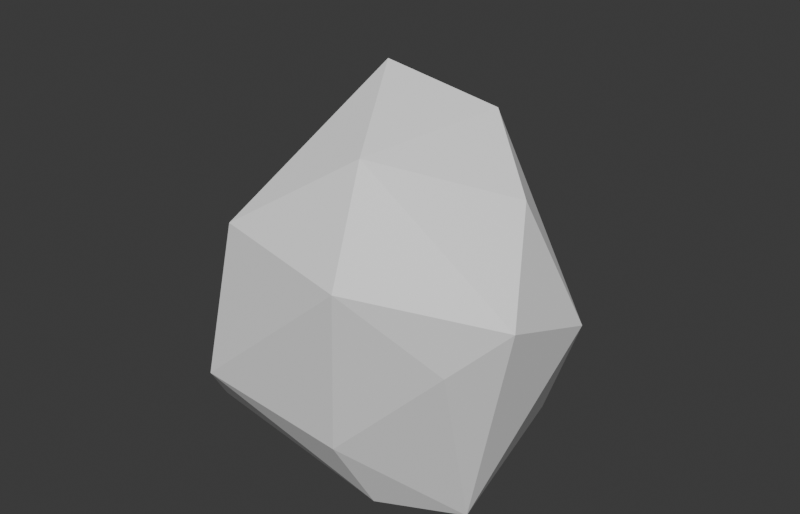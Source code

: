 # Source: Ruin_Rock_Boulder_C.blend  (saved by Blender 5.2.45; exported with 4.5.12 LTS)
import bpy
from mathutils import Matrix  # noqa: F401  (used for matrix-valued properties, if any)

bpy.ops.wm.read_factory_settings(use_empty=True)
scene = bpy.context.scene
scene.name = 'Scene'

# ---- collections
col_collection = bpy.data.collections.new('Collection'); scene.collection.children.link(col_collection)

# ---- materials (node trees are filled in below, after node groups)
mat_m_base = bpy.data.materials.new('M_Base')
mat_m_base.diffuse_color = (0.62, 0.58, 0.52, 1.0)
mat_m_accent = bpy.data.materials.new('M_Accent')
mat_m_accent.diffuse_color = (0.4, 0.55, 0.3, 1.0)
mat_m_emit = bpy.data.materials.new('M_Emit')
mat_m_emit.diffuse_color = (1.0, 0.55, 0.1, 1.0)
mat_m_struct = bpy.data.materials.new('M_Struct')
mat_m_struct.diffuse_color = (0.3, 0.25, 0.22, 1.0)

# ---- material node trees
mat_m_base.use_nodes = True; mat_m_base.node_tree.nodes.clear()
_N = mat_m_base.node_tree.nodes; _L = mat_m_base.node_tree.links
n0 = _N.new('ShaderNodeBsdfPrincipled'); n0.name = 'Principled BSDF'; n0.location = (-200, 100)
n0.inputs[10].default_value = 0.005
n1 = _N.new('ShaderNodeOutputMaterial'); n1.name = 'Material Output'; n1.location = (200, 100)
_L.new(n0.outputs[0], n1.inputs[0])
n1.is_active_output = True
mat_m_accent.use_nodes = True; mat_m_accent.node_tree.nodes.clear()
_N = mat_m_accent.node_tree.nodes; _L = mat_m_accent.node_tree.links
n0 = _N.new('ShaderNodeBsdfPrincipled'); n0.name = 'Principled BSDF'; n0.location = (-200, 100)
n0.inputs[10].default_value = 0.005
n1 = _N.new('ShaderNodeOutputMaterial'); n1.name = 'Material Output'; n1.location = (200, 100)
_L.new(n0.outputs[0], n1.inputs[0])
n1.is_active_output = True
mat_m_emit.use_nodes = True; mat_m_emit.node_tree.nodes.clear()
_N = mat_m_emit.node_tree.nodes; _L = mat_m_emit.node_tree.links
n0 = _N.new('ShaderNodeBsdfPrincipled'); n0.name = 'Principled BSDF'; n0.location = (-200, 100)
n0.inputs[10].default_value = 0.005
n1 = _N.new('ShaderNodeOutputMaterial'); n1.name = 'Material Output'; n1.location = (200, 100)
_L.new(n0.outputs[0], n1.inputs[0])
n1.is_active_output = True
mat_m_struct.use_nodes = True; mat_m_struct.node_tree.nodes.clear()
_N = mat_m_struct.node_tree.nodes; _L = mat_m_struct.node_tree.links
n0 = _N.new('ShaderNodeBsdfPrincipled'); n0.name = 'Principled BSDF'; n0.location = (-200, 100)
n0.inputs[10].default_value = 0.005
n1 = _N.new('ShaderNodeOutputMaterial'); n1.name = 'Material Output'; n1.location = (200, 100)
_L.new(n0.outputs[0], n1.inputs[0])
n1.is_active_output = True

# ---- world
world_world = bpy.data.worlds.new('World'); scene.world = world_world
world_world.use_nodes = True; world_world.node_tree.nodes.clear()
_N = world_world.node_tree.nodes; _L = world_world.node_tree.links
n0 = _N.new('ShaderNodeOutputWorld'); n0.name = 'World Output'; n0.location = (200, 100)
n1 = _N.new('ShaderNodeBackground'); n1.name = 'Background'; n1.location = (-200, 100)
n1.inputs[0].default_value = (0.05088, 0.05088, 0.05088, 1.0)
_L.new(n1.outputs[0], n0.inputs[0])
n0.is_active_output = True
world_world.color = (0.05088, 0.05088, 0.05088)
world_world.sun_shadow_jitter_overblur = 0.0

# ---- meshes
me_ruin_rock_boulder_c = bpy.data.meshes.new('Ruin_Rock_Boulder_C')
me_ruin_rock_boulder_c.from_pydata([(-0.6985, 0.4614, 0.4959), (-0.3627, -0.7581, 0.573), (0.2227, -0.4046, 1.627), (0.6762, -0.2435, 0.0), (0.4848, 0.6513, 0.01984), (-0.2419, -0.6884, 1.314), (0.08327, -0.06647, 1.923), (0.3125, -0.679, 1.169), (0.2966, -0.4314, 0.0), (0.6936, -0.4519, 0.8277), (-0.8572, -0.2653, 0.0), (0.7546, -0.02592, 1.471), (-0.629, 0.05338, 1.157), (0.508, 0.1113, 1.761), (0.7106, 0.3084, 1.005), (0.3349, 0.3371, 0.0), (0.9523, 0.1446, 0.9025), (0.7777, 0.3274, 0.6509), (-0.7572, 0.3684, 0.8681), (-0.03581, 0.8603, 0.835), (-0.4766, 0.7072, 0.0), (0.9156, -0.3011, 1.048), (0.2451, -0.6303, 0.3773)], [], [(14, 13, 16), (13, 11, 16), (11, 21, 16), (21, 3, 16), (3, 4, 16), (4, 17, 16), (17, 14, 16), (17, 4, 14), (4, 19, 14), (19, 13, 14), (6, 2, 13), (2, 11, 13), (19, 6, 13), (2, 21, 11), (9, 3, 21), (2, 7, 21), (7, 9, 21), (22, 8, 3), (8, 10, 20), (8, 20, 15), (8, 15, 3), (15, 4, 3), (9, 22, 3), (15, 20, 4), (20, 19, 4), (18, 6, 19), (20, 18, 19), (5, 2, 6), (18, 12, 6), (12, 5, 6), (5, 7, 2), (7, 22, 9), (5, 1, 7), (1, 22, 7), (1, 8, 22), (1, 10, 8), (10, 0, 20), (0, 18, 20), (0, 10, 18), (10, 12, 18), (12, 10, 5), (10, 1, 5)])
me_ruin_rock_boulder_c.materials.append(mat_m_base)
me_ruin_rock_boulder_c.materials.append(mat_m_accent)
me_ruin_rock_boulder_c.materials.append(mat_m_emit)
me_ruin_rock_boulder_c.materials.append(mat_m_struct)
me_ruin_rock_boulder_c.update()

# ---- objects
ob_ruin_rock_boulder_c = bpy.data.objects.new('Ruin_Rock_Boulder_C', me_ruin_rock_boulder_c)

# ---- transforms, parenting, visibility, modifiers, constraints
ob_ruin_rock_boulder_c.location = (0.0, 0.0, 0.0)

# ---- collection membership
scene.collection.objects.link(ob_ruin_rock_boulder_c)

# ---- scene / render settings (as saved in the file)
scene.frame_start = 1; scene.frame_end = 250; scene.frame_set(1)
scene.render.engine = 'BLENDER_EEVEE_NEXT'
scene.render.resolution_x = 1400
scene.render.resolution_y = 900
scene.render.bake_bias = 0.0
scene.render.bake_samples = 0
scene.render.compositor_device = 'GPU'
scene.eevee.use_volume_custom_range = False
scene.eevee.fast_gi_thickness_near = 0.1
scene.eevee.fast_gi_thickness_far = 0.0
scene.eevee.ray_tracing_options.screen_trace_thickness = 0.1
bpy.context.view_layer.update()

# ---- added for rendering (the .blend has no active camera and no usable light): camera, sun
cam_auto = bpy.data.cameras.new('AutoCamera')
cam_auto.lens = 50.0
cam_auto.sensor_width = 36.0
cam_auto.clip_end = 1000.0
ob_auto_camera = bpy.data.objects.new('AutoCamera', cam_auto)
scene.collection.objects.link(ob_auto_camera)
ob_auto_camera.location = (2.91285, -3.38725, 3.25358)
ob_auto_camera.rotation_euler = (1.09748, -7.21219e-08, 0.694738)
scene.camera = ob_auto_camera
light_auto_sun = bpy.data.lights.new('AutoSun', 'SUN')
light_auto_sun.energy = 3.0
light_auto_sun.angle = 0.0523599
ob_auto_sun = bpy.data.objects.new('AutoSun', light_auto_sun)
scene.collection.objects.link(ob_auto_sun)
ob_auto_sun.rotation_euler = (0.872665, 0.174533, 0.523599)
bpy.context.view_layer.update()
